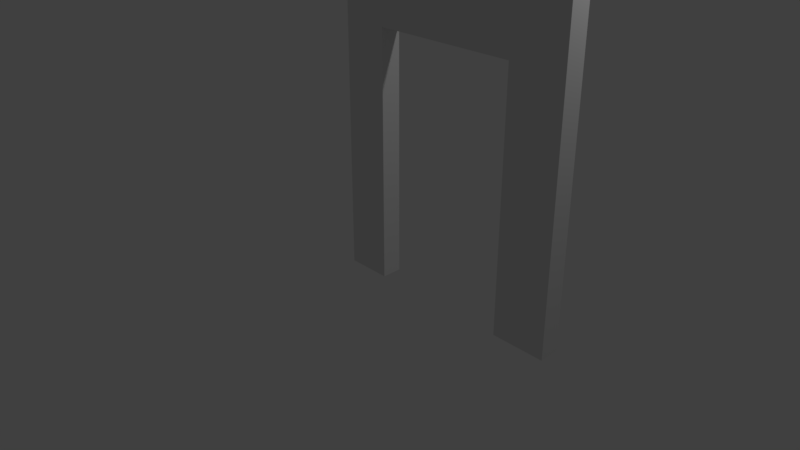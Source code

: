 # Source: DoorWay.blend  (saved by Blender 2.78.0; exported with 4.5.12 LTS)
import bpy
from mathutils import Matrix  # noqa: F401  (used for matrix-valued properties, if any)

bpy.ops.wm.read_factory_settings(use_empty=True)
scene = bpy.context.scene
scene.name = 'Scene'

# ---- collections
col_collection_1 = bpy.data.collections.new('Collection 1'); scene.collection.children.link(col_collection_1)

# ---- world
world_world = bpy.data.worlds.new('World'); scene.world = world_world
world_world.color = (0.05088, 0.05088, 0.05088)
world_world.use_sun_shadow = False
world_world.sun_shadow_jitter_overblur = 0.0
world_world.cycles.sampling_method = 'MANUAL'

# ---- cameras
cam_camera = bpy.data.cameras.new('Camera')
cam_camera.clip_end = 100.0
cam_camera.lens = 35.0
cam_camera.sensor_width = 32.0
cam_camera.sensor_height = 18.0
cam_camera.ortho_scale = 7.314
cam_camera.dof.focus_distance = 0.0
cam_camera.dof.aperture_fstop = 128.0

# ---- lights
light_lamp = bpy.data.lights.new('Lamp', 'POINT')
light_lamp.transmission_factor = 0.0
light_lamp.cutoff_distance = 30.0
light_lamp.energy = 100.0
light_lamp.shadow_buffer_clip_start = 1.001
light_lamp.shadow_soft_size = 0.1
light_lamp.shadow_maximum_resolution = 0.006
light_lamp.use_absolute_resolution = True

# ---- meshes
me_vert_010 = bpy.data.meshes.new('Vert.010')
me_vert_010.from_pydata([(0.0, 0.0, 0.0), (3.0, 0.0, 0.0), (3.0, 4.0, 0.0), (0.0, 4.0, 0.0), (0.0, 0.0, 0.25), (3.0, 0.0, 0.25), (3.0, 4.0, 0.25), (0.0, 4.0, 0.25), (0.5636, 3.069, 0.25), (0.5636, 3.069, 1.49e-08), (2.332, 3.069, 0.25), (2.332, 3.069, 1.49e-08), (2.332, 0.0, 0.25), (2.332, 0.0, 0.0), (0.5636, 0.0, 0.25), (0.5636, 0.0, 0.0)], [], [(1, 13, 11, 9, 15, 0, 3, 2), (5, 6, 7, 4, 14, 8, 10, 12), (0, 15, 14, 4), (3, 0, 4, 7), (1, 2, 6, 5), (2, 3, 7, 6), (12, 13, 1, 5), (10, 11, 13, 12), (9, 8, 14, 15), (11, 10, 8, 9)])
me_vert_010.use_remesh_preserve_volume = False
me_vert_010.use_remesh_preserve_attributes = False
me_vert_010.use_mirror_vertex_groups = False
me_vert_010.update()

# ---- objects
ob_lamp = bpy.data.objects.new('Lamp', light_lamp)
ob_camera = bpy.data.objects.new('Camera', cam_camera)
ob_wall = bpy.data.objects.new('Wall', me_vert_010)

# ---- transforms, parenting, visibility, modifiers, constraints
ob_lamp.location = (4.076, 1.005, 5.904)
ob_lamp.rotation_euler = (0.6503, 0.05522, 1.866)
ob_lamp.lock_rotations_4d = False
ob_lamp.empty_display_type = 'ARROWS'
ob_lamp.color = (0.0, 0.0, 0.0, 0.0)
ob_lamp.lineart.crease_threshold = 0.0
ob_camera.location = (7.481, -6.508, 5.344)
ob_camera.rotation_euler = (1.109, 0.0, 0.8149)
ob_camera.lock_rotations_4d = False
ob_camera.empty_display_type = 'ARROWS'
ob_camera.color = (0.0, 0.0, 0.0, 0.0)
ob_camera.display_type = 'WIRE'
ob_camera.lineart.crease_threshold = 0.0
ob_wall.location = (0.0, 0.0, 0.0)
ob_wall.rotation_euler = (1.571, -0.0, 0.0)
ob_wall.lineart.crease_threshold = 0.0

# ---- collection membership
col_collection_1.objects.link(ob_lamp)
col_collection_1.objects.link(ob_camera)
col_collection_1.objects.link(ob_wall)

# ---- scene / render settings (as saved in the file)
scene.camera = ob_camera
scene.frame_start = 1; scene.frame_end = 250; scene.frame_set(1)
scene.render.engine = 'BLENDER_EEVEE_NEXT'
scene.render.resolution_percentage = 50
scene.render.dither_intensity = 0.0
scene.cycles.use_denoising = False
scene.cycles.samples = 128
scene.cycles.sampling_pattern = 'TABULATED_SOBOL'
scene.cycles.light_sampling_threshold = 0.0
scene.cycles.use_adaptive_sampling = False
scene.cycles.use_light_tree = False
scene.cycles.blur_glossy = 0.0
scene.cycles.sample_clamp_indirect = 0.0
scene.view_settings.view_transform = 'Standard'
bpy.context.view_layer.update()
